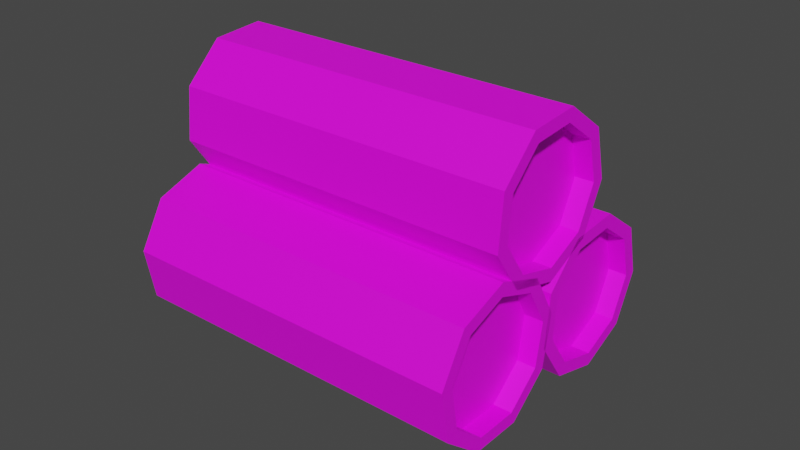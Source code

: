 # Source: LogBundle.blend  (saved by Blender 3.1.7; exported with 4.5.12 LTS)
import bpy
from mathutils import Matrix  # noqa: F401  (used for matrix-valued properties, if any)

bpy.ops.wm.read_factory_settings(use_empty=True)
scene = bpy.context.scene
scene.name = 'Scene'

# ---- collections
col_collection = bpy.data.collections.new('Collection'); scene.collection.children.link(col_collection)

# ---- images (referenced by path relative to the original .blend; pixels are not part of the script)
import os
ASSET_DIR = os.environ.get("B2B_ASSET_DIR", "")  # directory of the original .blend (textures are referenced by path, not embedded)
HERE = os.path.dirname(os.path.abspath(__file__))  # packed textures are extracted next to this script under _unpacked/

def load_image(name, relpath, width, height, colorspace="sRGB"):
    """Load a texture the original file referenced (path relative to the .blend, or extracted next to this script)."""
    p = next((c for c in (os.path.join(HERE, relpath), os.path.join(ASSET_DIR, relpath)) if relpath and os.path.exists(c)), "")
    if p:
        img = bpy.data.images.load(p, check_existing=True)
        img.name = name
    else:  # same state as the original file: an image datablock whose file is absent (Cycles renders it pink)
        img = bpy.data.images.new(name, width, height)
        img.source = "FILE"
        img.filepath = "//" + (relpath or name)
    img.colorspace_settings.name = colorspace
    return img
img_4_full_palette_color_wheel_png_002 = load_image('4_full_palette_color_wheel.png.002', '4_full_palette_color_wheel.png', 1024, 1024, 'sRGB')
img_4_full_palette_color_wheel_png = load_image('4_full_palette_color_wheel.png', '4_full_palette_color_wheel.png', 1024, 1024, 'sRGB')
img_4_full_palette_color_wheel_png_001 = load_image('4_full_palette_color_wheel.png.001', '4_full_palette_color_wheel.png', 1024, 1024, 'sRGB')

# ---- materials (node trees are filled in below, after node groups)
mat_material_004 = bpy.data.materials.new('Material.004')
mat_material_004.use_transparent_shadow = False
mat_material_002 = bpy.data.materials.new('Material.002')
mat_material_002.use_transparent_shadow = False
mat_material_003 = bpy.data.materials.new('Material.003')
mat_material_003.use_transparent_shadow = False

# ---- material node trees
mat_material_004.use_nodes = True; mat_material_004.node_tree.nodes.clear()
_N = mat_material_004.node_tree.nodes; _L = mat_material_004.node_tree.links
n0 = _N.new('ShaderNodeBsdfPrincipled'); n0.name = 'Principled BSDF'; n0.location = (10, 300)
n0.distribution = 'GGX'
n0.subsurface_method = 'RANDOM_WALK_SKIN'
n0.inputs[3].default_value = 1.45
n0.inputs[27].default_value = (0.0, 0.0, 0.0, 1.0)
n0.inputs[28].default_value = 1.0
n1 = _N.new('ShaderNodeOutputMaterial'); n1.name = 'Material Output'; n1.location = (300, 300)
n2 = _N.new('ShaderNodeTexImage'); n2.name = 'Image Texture'; n2.location = (-280, 280)
n2.image = img_4_full_palette_color_wheel_png_002
_L.new(n0.outputs[0], n1.inputs[0])
_L.new(n2.outputs[0], n0.inputs[0])
n1.is_active_output = True
mat_material_002.use_nodes = True; mat_material_002.node_tree.nodes.clear()
_N = mat_material_002.node_tree.nodes; _L = mat_material_002.node_tree.links
n0 = _N.new('ShaderNodeBsdfPrincipled'); n0.name = 'Principled BSDF'; n0.location = (10, 300)
n0.distribution = 'GGX'
n0.subsurface_method = 'RANDOM_WALK_SKIN'
n0.inputs[3].default_value = 1.45
n0.inputs[27].default_value = (0.0, 0.0, 0.0, 1.0)
n0.inputs[28].default_value = 1.0
n1 = _N.new('ShaderNodeOutputMaterial'); n1.name = 'Material Output'; n1.location = (300, 300)
n2 = _N.new('ShaderNodeTexImage'); n2.name = 'Image Texture'; n2.location = (-280, 280)
n2.image = img_4_full_palette_color_wheel_png
_L.new(n0.outputs[0], n1.inputs[0])
_L.new(n2.outputs[0], n0.inputs[0])
n1.is_active_output = True
mat_material_003.use_nodes = True; mat_material_003.node_tree.nodes.clear()
_N = mat_material_003.node_tree.nodes; _L = mat_material_003.node_tree.links
n0 = _N.new('ShaderNodeBsdfPrincipled'); n0.name = 'Principled BSDF'; n0.location = (10, 300)
n0.distribution = 'GGX'
n0.subsurface_method = 'RANDOM_WALK_SKIN'
n0.inputs[3].default_value = 1.45
n0.inputs[27].default_value = (0.0, 0.0, 0.0, 1.0)
n0.inputs[28].default_value = 1.0
n1 = _N.new('ShaderNodeOutputMaterial'); n1.name = 'Material Output'; n1.location = (300, 300)
n2 = _N.new('ShaderNodeTexImage'); n2.name = 'Image Texture'; n2.location = (-280, 280)
n2.image = img_4_full_palette_color_wheel_png_001
_L.new(n0.outputs[0], n1.inputs[0])
_L.new(n2.outputs[0], n0.inputs[0])
n1.is_active_output = True

# ---- world
world_world = bpy.data.worlds.new('World'); scene.world = world_world
world_world.use_nodes = True; world_world.node_tree.nodes.clear()
_N = world_world.node_tree.nodes; _L = world_world.node_tree.links
n0 = _N.new('ShaderNodeOutputWorld'); n0.name = 'World Output'; n0.location = (300, 300)
n1 = _N.new('ShaderNodeBackground'); n1.name = 'Background'; n1.location = (10, 300)
n1.inputs[0].default_value = (0.05088, 0.05088, 0.05088, 1.0)
_L.new(n1.outputs[0], n0.inputs[0])
n0.is_active_output = True
world_world.color = (0.05088, 0.05088, 0.05088)
world_world.use_sun_shadow = False
world_world.sun_shadow_jitter_overblur = 0.0

# ---- meshes
me_cylinder_002 = bpy.data.meshes.new('Cylinder.002')
me_cylinder_002.from_pydata([(1.259, 0.4028, 1.0), (1.79, 0.2094, 1.0), (2.073, -0.2803, 1.0), (1.975, -0.8372, 1.0), (1.542, -1.201, 1.0), (0.9762, -1.201, 1.0), (0.543, -0.8372, 1.0), (0.4448, -0.2803, 1.0), (0.7276, 0.2094, 1.0), (1.259, 0.5761, -1.192e-07), (1.902, 0.3422, -1.192e-07), (2.244, -0.2502, -1.192e-07), (2.125, -0.9239, -1.192e-07), (1.601, -1.364, -1.192e-07), (0.9169, -1.364, -1.192e-07), (0.3929, -0.9239, -1.192e-07), (0.2741, -0.2502, -1.192e-07), (0.6162, 0.3422, -1.192e-07), (1.902, 0.3422, 1.0), (1.259, 0.5761, 1.0), (2.244, -0.2502, 1.0), (2.125, -0.9239, 1.0), (1.601, -1.364, 1.0), (0.9169, -1.364, 1.0), (0.3929, -0.9239, 1.0), (0.2741, -0.2502, 1.0), (0.6162, 0.3422, 1.0), (1.79, 0.2094, 0.896), (1.259, 0.4028, 0.896), (2.073, -0.2803, 0.896), (1.975, -0.8372, 0.896), (1.542, -1.201, 0.896), (0.9762, -1.201, 0.896), (0.543, -0.8372, 0.896), (0.4448, -0.2803, 0.896), (0.7276, 0.2094, 0.896), (1.259, 0.4028, -1.0), (1.79, 0.2094, -1.0), (2.073, -0.2803, -1.0), (1.975, -0.8372, -1.0), (1.542, -1.201, -1.0), (0.9762, -1.201, -1.0), (0.543, -0.8372, -1.0), (0.4448, -0.2803, -1.0), (0.7276, 0.2094, -1.0), (1.902, 0.3422, -1.0), (1.259, 0.5761, -1.0), (2.244, -0.2502, -1.0), (2.125, -0.9239, -1.0), (1.601, -1.364, -1.0), (0.9169, -1.364, -1.0), (0.3929, -0.9239, -1.0), (0.2741, -0.2502, -1.0), (0.6162, 0.3422, -1.0), (1.79, 0.2094, -0.896), (1.259, 0.4028, -0.896), (2.073, -0.2803, -0.896), (1.975, -0.8372, -0.896), (1.542, -1.201, -0.896), (0.9762, -1.201, -0.896), (0.543, -0.8372, -0.896), (0.4448, -0.2803, -0.896), (0.7276, 0.2094, -0.896), (1.259, 0.5761, -0.6259), (1.902, 0.3422, -0.6259), (2.244, -0.2502, -0.6259), (2.125, -0.9239, -0.6259), (1.601, -1.364, -0.6259), (0.9169, -1.364, -0.6259), (0.3929, -0.9239, -0.6259), (0.2741, -0.2502, -0.6259), (0.6162, 0.3422, -0.6259), (1.202, 1.595, 1.0), (1.259, 1.033, 1.0), (0.9406, 0.5652, 1.0), (0.3964, 0.4114, 1.0), (-0.1193, 0.6433, 1.0), (-0.3653, 1.152, 1.0), (-0.2265, 1.701, 1.0), (0.2323, 2.031, 1.0), (0.7962, 1.99, 1.0), (1.358, 1.671, -6.706e-08), (1.427, 0.9903, -9.686e-08), (1.042, 0.4246, -1.267e-07), (0.3837, 0.2385, -1.416e-07), (-0.2402, 0.5191, -1.416e-07), (-0.5377, 1.135, -1.192e-07), (-0.3698, 1.798, -8.941e-08), (0.1851, 2.198, -6.706e-08), (0.8673, 2.148, -5.215e-08), (1.427, 0.9903, 1.0), (1.358, 1.671, 1.0), (1.042, 0.4246, 1.0), (0.3837, 0.2385, 1.0), (-0.2402, 0.5191, 1.0), (-0.5377, 1.135, 1.0), (-0.3698, 1.798, 1.0), (0.1851, 2.198, 1.0), (0.8673, 2.148, 1.0), (1.259, 1.033, 0.896), (1.202, 1.595, 0.896), (0.9406, 0.5652, 0.896), (0.3964, 0.4114, 0.896), (-0.1193, 0.6433, 0.896), (-0.3653, 1.152, 0.896), (-0.2265, 1.701, 0.896), (0.2323, 2.031, 0.896), (0.7962, 1.99, 0.896), (1.202, 1.595, -1.0), (1.259, 1.033, -1.0), (0.9406, 0.5652, -1.0), (0.3964, 0.4114, -1.0), (-0.1193, 0.6433, -1.0), (-0.3653, 1.152, -1.0), (-0.2265, 1.701, -1.0), (0.2323, 2.031, -1.0), (0.7962, 1.99, -1.0), (1.427, 0.9903, -1.0), (1.358, 1.671, -1.0), (1.042, 0.4246, -1.0), (0.3837, 0.2385, -1.0), (-0.2402, 0.5191, -1.0), (-0.5377, 1.135, -1.0), (-0.3698, 1.798, -1.0), (0.1851, 2.198, -1.0), (0.8673, 2.148, -1.0), (1.259, 1.033, -0.896), (1.202, 1.595, -0.896), (0.9406, 0.5652, -0.896), (0.3964, 0.4114, -0.896), (-0.1193, 0.6433, -0.896), (-0.3653, 1.152, -0.896), (-0.2265, 1.701, -0.896), (0.2323, 2.031, -0.896), (0.7962, 1.99, -0.896), (1.358, 1.671, -0.6259), (1.427, 0.9903, -0.6259), (1.042, 0.4246, -0.6259), (0.3837, 0.2385, -0.6259), (-0.2402, 0.5191, -0.6259), (-0.5377, 1.135, -0.6259), (-0.3698, 1.798, -0.6259), (0.1851, 2.198, -0.6259), (0.8673, 2.148, -0.6259), (2.265, 1.996, 1.0), (2.796, 1.803, 1.0), (3.079, 1.313, 1.0), (2.981, 0.7561, 1.0), (2.548, 0.3926, 1.0), (1.982, 0.3926, 1.0), (1.549, 0.7561, 1.0), (1.451, 1.313, 1.0), (1.734, 1.803, 1.0), (2.265, 2.169, -8.941e-08), (2.908, 1.935, -8.941e-08), (3.25, 1.343, -8.941e-08), (3.131, 0.6694, -8.941e-08), (2.607, 0.2297, -8.941e-08), (1.923, 0.2297, -8.941e-08), (1.399, 0.6694, -8.941e-08), (1.28, 1.343, -8.941e-08), (1.622, 1.935, -8.941e-08), (2.908, 1.935, 1.0), (2.265, 2.169, 1.0), (3.25, 1.343, 1.0), (3.131, 0.6694, 1.0), (2.607, 0.2297, 1.0), (1.923, 0.2297, 1.0), (1.399, 0.6694, 1.0), (1.28, 1.343, 1.0), (1.622, 1.935, 1.0), (2.796, 1.803, 0.896), (2.265, 1.996, 0.896), (3.079, 1.313, 0.896), (2.981, 0.7561, 0.896), (2.548, 0.3926, 0.896), (1.982, 0.3926, 0.896), (1.549, 0.7561, 0.896), (1.451, 1.313, 0.896), (1.734, 1.803, 0.896), (2.265, 1.996, -1.0), (2.796, 1.803, -1.0), (3.079, 1.313, -1.0), (2.981, 0.7561, -1.0), (2.548, 0.3926, -1.0), (1.982, 0.3926, -1.0), (1.549, 0.7561, -1.0), (1.451, 1.313, -1.0), (1.734, 1.803, -1.0), (2.908, 1.935, -1.0), (2.265, 2.169, -1.0), (3.25, 1.343, -1.0), (3.131, 0.6694, -1.0), (2.607, 0.2297, -1.0), (1.923, 0.2297, -1.0), (1.399, 0.6694, -1.0), (1.28, 1.343, -1.0), (1.622, 1.935, -1.0), (2.796, 1.803, -0.896), (2.265, 1.996, -0.896), (3.079, 1.313, -0.896), (2.981, 0.7561, -0.896), (2.548, 0.3926, -0.896), (1.982, 0.3926, -0.896), (1.549, 0.7561, -0.896), (1.451, 1.313, -0.896), (1.734, 1.803, -0.896), (2.265, 2.169, -0.6259), (2.908, 1.935, -0.6259), (3.25, 1.343, -0.6259), (3.131, 0.6694, -0.6259), (2.607, 0.2297, -0.6259), (1.923, 0.2297, -0.6259), (1.399, 0.6694, -0.6259), (1.28, 1.343, -0.6259), (1.622, 1.935, -0.6259)], [], [(9, 19, 18, 10), (10, 18, 20, 11), (11, 20, 21, 12), (12, 21, 22, 13), (13, 22, 23, 14), (14, 23, 24, 15), (15, 24, 25, 16), (8, 7, 34, 35), (16, 25, 26, 17), (17, 26, 19, 9), (0, 1, 18, 19), (1, 2, 20, 18), (2, 3, 21, 20), (3, 4, 22, 21), (4, 5, 23, 22), (5, 6, 24, 23), (6, 7, 25, 24), (7, 8, 26, 25), (8, 0, 19, 26), (27, 28, 35, 34, 33, 32, 31, 30, 29), (5, 4, 31, 32), (2, 1, 27, 29), (0, 8, 35, 28), (6, 5, 32, 33), (3, 2, 29, 30), (7, 6, 33, 34), (4, 3, 30, 31), (1, 0, 28, 27), (63, 64, 45, 46), (64, 65, 47, 45), (65, 66, 48, 47), (66, 67, 49, 48), (67, 68, 50, 49), (68, 69, 51, 50), (69, 70, 52, 51), (44, 62, 61, 43), (70, 71, 53, 52), (71, 63, 46, 53), (36, 46, 45, 37), (37, 45, 47, 38), (38, 47, 48, 39), (39, 48, 49, 40), (40, 49, 50, 41), (41, 50, 51, 42), (42, 51, 52, 43), (43, 52, 53, 44), (44, 53, 46, 36), (54, 56, 57, 58, 59, 60, 61, 62, 55), (41, 59, 58, 40), (38, 56, 54, 37), (36, 55, 62, 44), (42, 60, 59, 41), (39, 57, 56, 38), (43, 61, 60, 42), (40, 58, 57, 39), (37, 54, 55, 36), (17, 9, 63, 71), (16, 17, 71, 70), (15, 16, 70, 69), (14, 15, 69, 68), (13, 14, 68, 67), (12, 13, 67, 66), (11, 12, 66, 65), (10, 11, 65, 64), (9, 10, 64, 63), (81, 91, 90, 82), (82, 90, 92, 83), (83, 92, 93, 84), (84, 93, 94, 85), (85, 94, 95, 86), (86, 95, 96, 87), (87, 96, 97, 88), (80, 79, 106, 107), (88, 97, 98, 89), (89, 98, 91, 81), (72, 73, 90, 91), (73, 74, 92, 90), (74, 75, 93, 92), (75, 76, 94, 93), (76, 77, 95, 94), (77, 78, 96, 95), (78, 79, 97, 96), (79, 80, 98, 97), (80, 72, 91, 98), (99, 100, 107, 106, 105, 104, 103, 102, 101), (77, 76, 103, 104), (74, 73, 99, 101), (72, 80, 107, 100), (78, 77, 104, 105), (75, 74, 101, 102), (79, 78, 105, 106), (76, 75, 102, 103), (73, 72, 100, 99), (135, 136, 117, 118), (136, 137, 119, 117), (137, 138, 120, 119), (138, 139, 121, 120), (139, 140, 122, 121), (140, 141, 123, 122), (141, 142, 124, 123), (116, 134, 133, 115), (142, 143, 125, 124), (143, 135, 118, 125), (108, 118, 117, 109), (109, 117, 119, 110), (110, 119, 120, 111), (111, 120, 121, 112), (112, 121, 122, 113), (113, 122, 123, 114), (114, 123, 124, 115), (115, 124, 125, 116), (116, 125, 118, 108), (126, 128, 129, 130, 131, 132, 133, 134, 127), (113, 131, 130, 112), (110, 128, 126, 109), (108, 127, 134, 116), (114, 132, 131, 113), (111, 129, 128, 110), (115, 133, 132, 114), (112, 130, 129, 111), (109, 126, 127, 108), (89, 81, 135, 143), (88, 89, 143, 142), (87, 88, 142, 141), (86, 87, 141, 140), (85, 86, 140, 139), (84, 85, 139, 138), (83, 84, 138, 137), (82, 83, 137, 136), (81, 82, 136, 135), (153, 163, 162, 154), (154, 162, 164, 155), (155, 164, 165, 156), (156, 165, 166, 157), (157, 166, 167, 158), (158, 167, 168, 159), (159, 168, 169, 160), (152, 151, 178, 179), (160, 169, 170, 161), (161, 170, 163, 153), (144, 145, 162, 163), (145, 146, 164, 162), (146, 147, 165, 164), (147, 148, 166, 165), (148, 149, 167, 166), (149, 150, 168, 167), (150, 151, 169, 168), (151, 152, 170, 169), (152, 144, 163, 170), (171, 172, 179, 178, 177, 176, 175, 174, 173), (149, 148, 175, 176), (146, 145, 171, 173), (144, 152, 179, 172), (150, 149, 176, 177), (147, 146, 173, 174), (151, 150, 177, 178), (148, 147, 174, 175), (145, 144, 172, 171), (207, 208, 189, 190), (208, 209, 191, 189), (209, 210, 192, 191), (210, 211, 193, 192), (211, 212, 194, 193), (212, 213, 195, 194), (213, 214, 196, 195), (188, 206, 205, 187), (214, 215, 197, 196), (215, 207, 190, 197), (180, 190, 189, 181), (181, 189, 191, 182), (182, 191, 192, 183), (183, 192, 193, 184), (184, 193, 194, 185), (185, 194, 195, 186), (186, 195, 196, 187), (187, 196, 197, 188), (188, 197, 190, 180), (198, 200, 201, 202, 203, 204, 205, 206, 199), (185, 203, 202, 184), (182, 200, 198, 181), (180, 199, 206, 188), (186, 204, 203, 185), (183, 201, 200, 182), (187, 205, 204, 186), (184, 202, 201, 183), (181, 198, 199, 180), (161, 153, 207, 215), (160, 161, 215, 214), (159, 160, 214, 213), (158, 159, 213, 212), (157, 158, 212, 211), (156, 157, 211, 210), (155, 156, 210, 209), (154, 155, 209, 208), (153, 154, 208, 207)])
me_cylinder_002.polygons.foreach_set('material_index', [0, 0, 0, 0, 0, 0, 0, 0, 0, 0, 0, 0, 0, 0, 0, 0, 0, 0, 0, 0, 0, 0, 0, 0, 0, 0, 0, 0, 0, 0, 0, 0, 0, 0, 0, 0, 0, 0, 0, 0, 0, 0, 0, 0, 0, 0, 0, 0, 0, 0, 0, 0, 0, 0, 0, 0, 0, 0, 0, 0, 0, 0, 0, 0, 0, 1, 1, 1, 1, 1, 1, 1, 1, 1, 1, 1, 1, 1, 1, 1, 1, 1, 1, 1, 1, 1, 1, 1, 1, 1, 1, 1, 1, 1, 1, 1, 1, 1, 1, 1, 1, 1, 1, 1, 1, 1, 1, 1, 1, 1, 1, 1, 1, 1, 1, 1, 1, 1, 1, 1, 1, 1, 1, 1, 1, 1, 1, 1, 1, 1, 2, 2, 2, 2, 2, 2, 2, 2, 2, 2, 2, 2, 2, 2, 2, 2, 2, 2, 2, 2, 2, 2, 2, 2, 2, 2, 2, 2, 2, 2, 2, 2, 2, 2, 2, 2, 2, 2, 2, 2, 2, 2, 2, 2, 2, 2, 2, 2, 2, 2, 2, 2, 2, 2, 2, 2, 2, 2, 2, 2, 2, 2, 2, 2, 2])
_uv = me_cylinder_002.uv_layers.new(name='UVMap')
_uv.uv.foreach_set('vector', [0.364, 0.3235, 0.364, 0.3235, 0.384, 0.309, 0.384, 0.309, 0.384, 0.309, 0.384, 0.309, 0.3946, 0.2723, 0.3946, 0.2723, 0.3946, 0.2723, 0.3946, 0.2723, 0.3909, 0.2305, 0.3909, 0.2305, 0.3909, 0.2305, 0.3909, 0.2305, 0.3746, 0.2033, 0.3746, 0.2033, 0.3746, 0.2033, 0.3746, 0.2033, 0.3534, 0.2033, 0.3534, 0.2033, 0.3534, 0.2033, 0.3534, 0.2033, 0.3371, 0.2305, 0.3371, 0.2305, 0.3371, 0.2305, 0.3371, 0.2305, 0.3334, 0.2723, 0.3334, 0.2723, 0.3475, 0.3007, 0.3387, 0.2704, 0.3387, 0.2704, 0.3475, 0.3007, 0.3334, 0.2723, 0.3334, 0.2723, 0.344, 0.309, 0.344, 0.309, 0.344, 0.309, 0.344, 0.309, 0.364, 0.3235, 0.364, 0.3235, 0.364, 0.3127, 0.3805, 0.3007, 0.384, 0.309, 0.364, 0.3235, 0.3805, 0.3007, 0.3893, 0.2704, 0.3946, 0.2723, 0.384, 0.309, 0.3893, 0.2704, 0.3863, 0.2359, 0.3909, 0.2305, 0.3946, 0.2723, 0.3863, 0.2359, 0.3728, 0.2134, 0.3746, 0.2033, 0.3909, 0.2305, 0.3728, 0.2134, 0.3552, 0.2134, 0.3534, 0.2033, 0.3746, 0.2033, 0.3552, 0.2134, 0.3417, 0.2359, 0.3371, 0.2305, 0.3534, 0.2033, 0.3417, 0.2359, 0.3387, 0.2704, 0.3334, 0.2723, 0.3371, 0.2305, 0.3387, 0.2704, 0.3475, 0.3007, 0.344, 0.309, 0.3334, 0.2723, 0.3475, 0.3007, 0.364, 0.3127, 0.364, 0.3235, 0.344, 0.309, 0.4605, 0.7768, 0.444, 0.7888, 0.4275, 0.7768, 0.4187, 0.7465, 0.4217, 0.712, 0.4352, 0.6895, 0.4528, 0.6895, 0.4663, 0.712, 0.4693, 0.7465, 0.3552, 0.2134, 0.3728, 0.2134, 0.3728, 0.2134, 0.3552, 0.2134, 0.3893, 0.2704, 0.3805, 0.3007, 0.3805, 0.3007, 0.3893, 0.2704, 0.364, 0.3127, 0.3475, 0.3007, 0.3475, 0.3007, 0.364, 0.3127, 0.3417, 0.2359, 0.3552, 0.2134, 0.3552, 0.2134, 0.3417, 0.2359, 0.3863, 0.2359, 0.3893, 0.2704, 0.3893, 0.2704, 0.3863, 0.2359, 0.3387, 0.2704, 0.3417, 0.2359, 0.3417, 0.2359, 0.3387, 0.2704, 0.3728, 0.2134, 0.3863, 0.2359, 0.3863, 0.2359, 0.3728, 0.2134, 0.3805, 0.3007, 0.364, 0.3127, 0.364, 0.3127, 0.3805, 0.3007, 0.364, 0.3235, 0.384, 0.309, 0.384, 0.309, 0.364, 0.3235, 0.384, 0.309, 0.3946, 0.2723, 0.3946, 0.2723, 0.384, 0.309, 0.3946, 0.2723, 0.3909, 0.2305, 0.3909, 0.2305, 0.3946, 0.2723, 0.3909, 0.2305, 0.3746, 0.2033, 0.3746, 0.2033, 0.3909, 0.2305, 0.3746, 0.2033, 0.3534, 0.2033, 0.3534, 0.2033, 0.3746, 0.2033, 0.3534, 0.2033, 0.3371, 0.2305, 0.3371, 0.2305, 0.3534, 0.2033, 0.3371, 0.2305, 0.3334, 0.2723, 0.3334, 0.2723, 0.3371, 0.2305, 0.3475, 0.3007, 0.3475, 0.3007, 0.3387, 0.2704, 0.3387, 0.2704, 0.3334, 0.2723, 0.344, 0.309, 0.344, 0.309, 0.3334, 0.2723, 0.344, 0.309, 0.364, 0.3235, 0.364, 0.3235, 0.344, 0.309, 0.364, 0.3127, 0.364, 0.3235, 0.384, 0.309, 0.3805, 0.3007, 0.3805, 0.3007, 0.384, 0.309, 0.3946, 0.2723, 0.3893, 0.2704, 0.3893, 0.2704, 0.3946, 0.2723, 0.3909, 0.2305, 0.3863, 0.2359, 0.3863, 0.2359, 0.3909, 0.2305, 0.3746, 0.2033, 0.3728, 0.2134, 0.3728, 0.2134, 0.3746, 0.2033, 0.3534, 0.2033, 0.3552, 0.2134, 0.3552, 0.2134, 0.3534, 0.2033, 0.3371, 0.2305, 0.3417, 0.2359, 0.3417, 0.2359, 0.3371, 0.2305, 0.3334, 0.2723, 0.3387, 0.2704, 0.3387, 0.2704, 0.3334, 0.2723, 0.344, 0.309, 0.3475, 0.3007, 0.3475, 0.3007, 0.344, 0.309, 0.364, 0.3235, 0.364, 0.3127, 0.4554, 0.7619, 0.4667, 0.7226, 0.4628, 0.6781, 0.4454, 0.649, 0.4226, 0.649, 0.4052, 0.6781, 0.4013, 0.7226, 0.4126, 0.7619, 0.434, 0.7773, 0.3552, 0.2134, 0.3552, 0.2134, 0.3728, 0.2134, 0.3728, 0.2134, 0.3893, 0.2704, 0.3893, 0.2704, 0.3805, 0.3007, 0.3805, 0.3007, 0.364, 0.3127, 0.364, 0.3127, 0.3475, 0.3007, 0.3475, 0.3007, 0.3417, 0.2359, 0.3417, 0.2359, 0.3552, 0.2134, 0.3552, 0.2134, 0.3863, 0.2359, 0.3863, 0.2359, 0.3893, 0.2704, 0.3893, 0.2704, 0.3387, 0.2704, 0.3387, 0.2704, 0.3417, 0.2359, 0.3417, 0.2359, 0.3728, 0.2134, 0.3728, 0.2134, 0.3863, 0.2359, 0.3863, 0.2359, 0.3805, 0.3007, 0.3805, 0.3007, 0.364, 0.3127, 0.364, 0.3127, 0.344, 0.309, 0.364, 0.3235, 0.364, 0.3235, 0.344, 0.309, 0.3334, 0.2723, 0.344, 0.309, 0.344, 0.309, 0.3334, 0.2723, 0.3371, 0.2305, 0.3334, 0.2723, 0.3334, 0.2723, 0.3371, 0.2305, 0.3534, 0.2033, 0.3371, 0.2305, 0.3371, 0.2305, 0.3534, 0.2033, 0.3746, 0.2033, 0.3534, 0.2033, 0.3534, 0.2033, 0.3746, 0.2033, 0.3909, 0.2305, 0.3746, 0.2033, 0.3746, 0.2033, 0.3909, 0.2305, 0.3946, 0.2723, 0.3909, 0.2305, 0.3909, 0.2305, 0.3946, 0.2723, 0.384, 0.309, 0.3946, 0.2723, 0.3946, 0.2723, 0.384, 0.309, 0.364, 0.3235, 0.384, 0.309, 0.384, 0.309, 0.364, 0.3235, 0.364, 0.3235, 0.364, 0.3235, 0.384, 0.309, 0.384, 0.309, 0.384, 0.309, 0.384, 0.309, 0.3946, 0.2723, 0.3946, 0.2723, 0.3946, 0.2723, 0.3946, 0.2723, 0.3909, 0.2305, 0.3909, 0.2305, 0.3909, 0.2305, 0.3909, 0.2305, 0.3746, 0.2033, 0.3746, 0.2033, 0.3746, 0.2033, 0.3746, 0.2033, 0.3534, 0.2033, 0.3534, 0.2033, 0.3534, 0.2033, 0.3534, 0.2033, 0.3371, 0.2305, 0.3371, 0.2305, 0.3371, 0.2305, 0.3371, 0.2305, 0.3334, 0.2723, 0.3334, 0.2723, 0.3475, 0.3007, 0.3387, 0.2704, 0.3387, 0.2704, 0.3475, 0.3007, 0.3334, 0.2723, 0.3334, 0.2723, 0.344, 0.309, 0.344, 0.309, 0.344, 0.309, 0.344, 0.309, 0.364, 0.3235, 0.364, 0.3235, 0.364, 0.3127, 0.3805, 0.3007, 0.384, 0.309, 0.364, 0.3235, 0.3805, 0.3007, 0.3893, 0.2704, 0.3946, 0.2723, 0.384, 0.309, 0.3893, 0.2704, 0.3863, 0.2359, 0.3909, 0.2305, 0.3946, 0.2723, 0.3863, 0.2359, 0.3728, 0.2134, 0.3746, 0.2033, 0.3909, 0.2305, 0.3728, 0.2134, 0.3552, 0.2134, 0.3534, 0.2033, 0.3746, 0.2033, 0.3552, 0.2134, 0.3417, 0.2359, 0.3371, 0.2305, 0.3534, 0.2033, 0.3417, 0.2359, 0.3387, 0.2704, 0.3334, 0.2723, 0.3371, 0.2305, 0.3387, 0.2704, 0.3475, 0.3007, 0.344, 0.309, 0.3334, 0.2723, 0.3475, 0.3007, 0.364, 0.3127, 0.364, 0.3235, 0.344, 0.309, 0.4605, 0.7768, 0.444, 0.7888, 0.4275, 0.7768, 0.4187, 0.7465, 0.4217, 0.712, 0.4352, 0.6895, 0.4528, 0.6895, 0.4663, 0.712, 0.4693, 0.7465, 0.3552, 0.2134, 0.3728, 0.2134, 0.3728, 0.2134, 0.3552, 0.2134, 0.3893, 0.2704, 0.3805, 0.3007, 0.3805, 0.3007, 0.3893, 0.2704, 0.364, 0.3127, 0.3475, 0.3007, 0.3475, 0.3007, 0.364, 0.3127, 0.3417, 0.2359, 0.3552, 0.2134, 0.3552, 0.2134, 0.3417, 0.2359, 0.3863, 0.2359, 0.3893, 0.2704, 0.3893, 0.2704, 0.3863, 0.2359, 0.3387, 0.2704, 0.3417, 0.2359, 0.3417, 0.2359, 0.3387, 0.2704, 0.3728, 0.2134, 0.3863, 0.2359, 0.3863, 0.2359, 0.3728, 0.2134, 0.3805, 0.3007, 0.364, 0.3127, 0.364, 0.3127, 0.3805, 0.3007, 0.364, 0.3235, 0.384, 0.309, 0.384, 0.309, 0.364, 0.3235, 0.384, 0.309, 0.3946, 0.2723, 0.3946, 0.2723, 0.384, 0.309, 0.3946, 0.2723, 0.3909, 0.2305, 0.3909, 0.2305, 0.3946, 0.2723, 0.3909, 0.2305, 0.3746, 0.2033, 0.3746, 0.2033, 0.3909, 0.2305, 0.3746, 0.2033, 0.3534, 0.2033, 0.3534, 0.2033, 0.3746, 0.2033, 0.3534, 0.2033, 0.3371, 0.2305, 0.3371, 0.2305, 0.3534, 0.2033, 0.3371, 0.2305, 0.3334, 0.2723, 0.3334, 0.2723, 0.3371, 0.2305, 0.3475, 0.3007, 0.3475, 0.3007, 0.3387, 0.2704, 0.3387, 0.2704, 0.3334, 0.2723, 0.344, 0.309, 0.344, 0.309, 0.3334, 0.2723, 0.344, 0.309, 0.364, 0.3235, 0.364, 0.3235, 0.344, 0.309, 0.364, 0.3127, 0.364, 0.3235, 0.384, 0.309, 0.3805, 0.3007, 0.3805, 0.3007, 0.384, 0.309, 0.3946, 0.2723, 0.3893, 0.2704, 0.3893, 0.2704, 0.3946, 0.2723, 0.3909, 0.2305, 0.3863, 0.2359, 0.3863, 0.2359, 0.3909, 0.2305, 0.3746, 0.2033, 0.3728, 0.2134, 0.3728, 0.2134, 0.3746, 0.2033, 0.3534, 0.2033, 0.3552, 0.2134, 0.3552, 0.2134, 0.3534, 0.2033, 0.3371, 0.2305, 0.3417, 0.2359, 0.3417, 0.2359, 0.3371, 0.2305, 0.3334, 0.2723, 0.3387, 0.2704, 0.3387, 0.2704, 0.3334, 0.2723, 0.344, 0.309, 0.3475, 0.3007, 0.3475, 0.3007, 0.344, 0.309, 0.364, 0.3235, 0.364, 0.3127, 0.4554, 0.7619, 0.4667, 0.7226, 0.4628, 0.6781, 0.4454, 0.649, 0.4226, 0.649, 0.4052, 0.6781, 0.4013, 0.7226, 0.4126, 0.7619, 0.434, 0.7773, 0.3552, 0.2134, 0.3552, 0.2134, 0.3728, 0.2134, 0.3728, 0.2134, 0.3893, 0.2704, 0.3893, 0.2704, 0.3805, 0.3007, 0.3805, 0.3007, 0.364, 0.3127, 0.364, 0.3127, 0.3475, 0.3007, 0.3475, 0.3007, 0.3417, 0.2359, 0.3417, 0.2359, 0.3552, 0.2134, 0.3552, 0.2134, 0.3863, 0.2359, 0.3863, 0.2359, 0.3893, 0.2704, 0.3893, 0.2704, 0.3387, 0.2704, 0.3387, 0.2704, 0.3417, 0.2359, 0.3417, 0.2359, 0.3728, 0.2134, 0.3728, 0.2134, 0.3863, 0.2359, 0.3863, 0.2359, 0.3805, 0.3007, 0.3805, 0.3007, 0.364, 0.3127, 0.364, 0.3127, 0.344, 0.309, 0.364, 0.3235, 0.364, 0.3235, 0.344, 0.309, 0.3334, 0.2723, 0.344, 0.309, 0.344, 0.309, 0.3334, 0.2723, 0.3371, 0.2305, 0.3334, 0.2723, 0.3334, 0.2723, 0.3371, 0.2305, 0.3534, 0.2033, 0.3371, 0.2305, 0.3371, 0.2305, 0.3534, 0.2033, 0.3746, 0.2033, 0.3534, 0.2033, 0.3534, 0.2033, 0.3746, 0.2033, 0.3909, 0.2305, 0.3746, 0.2033, 0.3746, 0.2033, 0.3909, 0.2305, 0.3946, 0.2723, 0.3909, 0.2305, 0.3909, 0.2305, 0.3946, 0.2723, 0.384, 0.309, 0.3946, 0.2723, 0.3946, 0.2723, 0.384, 0.309, 0.364, 0.3235, 0.384, 0.309, 0.384, 0.309, 0.364, 0.3235, 0.364, 0.3235, 0.364, 0.3235, 0.384, 0.309, 0.384, 0.309, 0.384, 0.309, 0.384, 0.309, 0.3946, 0.2723, 0.3946, 0.2723, 0.3946, 0.2723, 0.3946, 0.2723, 0.3909, 0.2305, 0.3909, 0.2305, 0.3909, 0.2305, 0.3909, 0.2305, 0.3746, 0.2033, 0.3746, 0.2033, 0.3746, 0.2033, 0.3746, 0.2033, 0.3534, 0.2033, 0.3534, 0.2033, 0.3534, 0.2033, 0.3534, 0.2033, 0.3371, 0.2305, 0.3371, 0.2305, 0.3371, 0.2305, 0.3371, 0.2305, 0.3334, 0.2723, 0.3334, 0.2723, 0.3475, 0.3007, 0.3387, 0.2704, 0.3387, 0.2704, 0.3475, 0.3007, 0.3334, 0.2723, 0.3334, 0.2723, 0.344, 0.309, 0.344, 0.309, 0.344, 0.309, 0.344, 0.309, 0.364, 0.3235, 0.364, 0.3235, 0.364, 0.3127, 0.3805, 0.3007, 0.384, 0.309, 0.364, 0.3235, 0.3805, 0.3007, 0.3893, 0.2704, 0.3946, 0.2723, 0.384, 0.309, 0.3893, 0.2704, 0.3863, 0.2359, 0.3909, 0.2305, 0.3946, 0.2723, 0.3863, 0.2359, 0.3728, 0.2134, 0.3746, 0.2033, 0.3909, 0.2305, 0.3728, 0.2134, 0.3552, 0.2134, 0.3534, 0.2033, 0.3746, 0.2033, 0.3552, 0.2134, 0.3417, 0.2359, 0.3371, 0.2305, 0.3534, 0.2033, 0.3417, 0.2359, 0.3387, 0.2704, 0.3334, 0.2723, 0.3371, 0.2305, 0.3387, 0.2704, 0.3475, 0.3007, 0.344, 0.309, 0.3334, 0.2723, 0.3475, 0.3007, 0.364, 0.3127, 0.364, 0.3235, 0.344, 0.309, 0.4605, 0.7768, 0.444, 0.7888, 0.4275, 0.7768, 0.4187, 0.7465, 0.4217, 0.712, 0.4352, 0.6895, 0.4528, 0.6895, 0.4663, 0.712, 0.4693, 0.7465, 0.3552, 0.2134, 0.3728, 0.2134, 0.3728, 0.2134, 0.3552, 0.2134, 0.3893, 0.2704, 0.3805, 0.3007, 0.3805, 0.3007, 0.3893, 0.2704, 0.364, 0.3127, 0.3475, 0.3007, 0.3475, 0.3007, 0.364, 0.3127, 0.3417, 0.2359, 0.3552, 0.2134, 0.3552, 0.2134, 0.3417, 0.2359, 0.3863, 0.2359, 0.3893, 0.2704, 0.3893, 0.2704, 0.3863, 0.2359, 0.3387, 0.2704, 0.3417, 0.2359, 0.3417, 0.2359, 0.3387, 0.2704, 0.3728, 0.2134, 0.3863, 0.2359, 0.3863, 0.2359, 0.3728, 0.2134, 0.3805, 0.3007, 0.364, 0.3127, 0.364, 0.3127, 0.3805, 0.3007, 0.364, 0.3235, 0.384, 0.309, 0.384, 0.309, 0.364, 0.3235, 0.384, 0.309, 0.3946, 0.2723, 0.3946, 0.2723, 0.384, 0.309, 0.3946, 0.2723, 0.3909, 0.2305, 0.3909, 0.2305, 0.3946, 0.2723, 0.3909, 0.2305, 0.3746, 0.2033, 0.3746, 0.2033, 0.3909, 0.2305, 0.3746, 0.2033, 0.3534, 0.2033, 0.3534, 0.2033, 0.3746, 0.2033, 0.3534, 0.2033, 0.3371, 0.2305, 0.3371, 0.2305, 0.3534, 0.2033, 0.3371, 0.2305, 0.3334, 0.2723, 0.3334, 0.2723, 0.3371, 0.2305, 0.3475, 0.3007, 0.3475, 0.3007, 0.3387, 0.2704, 0.3387, 0.2704, 0.3334, 0.2723, 0.344, 0.309, 0.344, 0.309, 0.3334, 0.2723, 0.344, 0.309, 0.364, 0.3235, 0.364, 0.3235, 0.344, 0.309, 0.364, 0.3127, 0.364, 0.3235, 0.384, 0.309, 0.3805, 0.3007, 0.3805, 0.3007, 0.384, 0.309, 0.3946, 0.2723, 0.3893, 0.2704, 0.3893, 0.2704, 0.3946, 0.2723, 0.3909, 0.2305, 0.3863, 0.2359, 0.3863, 0.2359, 0.3909, 0.2305, 0.3746, 0.2033, 0.3728, 0.2134, 0.3728, 0.2134, 0.3746, 0.2033, 0.3534, 0.2033, 0.3552, 0.2134, 0.3552, 0.2134, 0.3534, 0.2033, 0.3371, 0.2305, 0.3417, 0.2359, 0.3417, 0.2359, 0.3371, 0.2305, 0.3334, 0.2723, 0.3387, 0.2704, 0.3387, 0.2704, 0.3334, 0.2723, 0.344, 0.309, 0.3475, 0.3007, 0.3475, 0.3007, 0.344, 0.309, 0.364, 0.3235, 0.364, 0.3127, 0.4554, 0.7619, 0.4667, 0.7226, 0.4628, 0.6781, 0.4454, 0.649, 0.4226, 0.649, 0.4052, 0.6781, 0.4013, 0.7226, 0.4126, 0.7619, 0.434, 0.7773, 0.3552, 0.2134, 0.3552, 0.2134, 0.3728, 0.2134, 0.3728, 0.2134, 0.3893, 0.2704, 0.3893, 0.2704, 0.3805, 0.3007, 0.3805, 0.3007, 0.364, 0.3127, 0.364, 0.3127, 0.3475, 0.3007, 0.3475, 0.3007, 0.3417, 0.2359, 0.3417, 0.2359, 0.3552, 0.2134, 0.3552, 0.2134, 0.3863, 0.2359, 0.3863, 0.2359, 0.3893, 0.2704, 0.3893, 0.2704, 0.3387, 0.2704, 0.3387, 0.2704, 0.3417, 0.2359, 0.3417, 0.2359, 0.3728, 0.2134, 0.3728, 0.2134, 0.3863, 0.2359, 0.3863, 0.2359, 0.3805, 0.3007, 0.3805, 0.3007, 0.364, 0.3127, 0.364, 0.3127, 0.344, 0.309, 0.364, 0.3235, 0.364, 0.3235, 0.344, 0.309, 0.3334, 0.2723, 0.344, 0.309, 0.344, 0.309, 0.3334, 0.2723, 0.3371, 0.2305, 0.3334, 0.2723, 0.3334, 0.2723, 0.3371, 0.2305, 0.3534, 0.2033, 0.3371, 0.2305, 0.3371, 0.2305, 0.3534, 0.2033, 0.3746, 0.2033, 0.3534, 0.2033, 0.3534, 0.2033, 0.3746, 0.2033, 0.3909, 0.2305, 0.3746, 0.2033, 0.3746, 0.2033, 0.3909, 0.2305, 0.3946, 0.2723, 0.3909, 0.2305, 0.3909, 0.2305, 0.3946, 0.2723, 0.384, 0.309, 0.3946, 0.2723, 0.3946, 0.2723, 0.384, 0.309, 0.364, 0.3235, 0.384, 0.309, 0.384, 0.309, 0.364, 0.3235])
me_cylinder_002.materials.append(mat_material_004)
me_cylinder_002.materials.append(mat_material_002)
me_cylinder_002.materials.append(mat_material_003)
me_cylinder_002.use_remesh_fix_poles = True
me_cylinder_002.use_remesh_preserve_attributes = False
me_cylinder_002.update()

# ---- objects
ob_cylinder_002 = bpy.data.objects.new('Cylinder.002', me_cylinder_002)

# ---- transforms, parenting, visibility, modifiers, constraints
ob_cylinder_002.location = (0.0, 5.588e-08, -1.192e-07)
ob_cylinder_002.rotation_euler = (1.571, -1.121, 1.571)
ob_cylinder_002.scale = (1.0, 1.0, 2.293)

# ---- collection membership
col_collection.objects.link(ob_cylinder_002)

# ---- scene / render settings (as saved in the file)
scene.frame_start = 1; scene.frame_end = 250; scene.frame_set(1)
scene.render.engine = 'BLENDER_EEVEE_NEXT'
scene.cycles.sampling_pattern = 'TABULATED_SOBOL'
scene.cycles.use_light_tree = False
scene.view_settings.view_transform = 'Filmic'
bpy.context.view_layer.update()

# ---- added for rendering (the .blend has no active camera and no usable light): camera, sun
cam_auto = bpy.data.cameras.new('AutoCamera')
cam_auto.lens = 50.0
cam_auto.sensor_width = 36.0
cam_auto.clip_end = 1000.0
ob_auto_camera = bpy.data.objects.new('AutoCamera', cam_auto)
scene.collection.objects.link(ob_auto_camera)
ob_auto_camera.location = (7.69659, -9.02177, 7.55981)
ob_auto_camera.rotation_euler = (1.09748, -7.21219e-08, 0.694738)
scene.camera = ob_auto_camera
light_auto_sun = bpy.data.lights.new('AutoSun', 'SUN')
light_auto_sun.energy = 3.0
light_auto_sun.angle = 0.0523599
ob_auto_sun = bpy.data.objects.new('AutoSun', light_auto_sun)
scene.collection.objects.link(ob_auto_sun)
ob_auto_sun.rotation_euler = (0.872665, 0.174533, 0.523599)
bpy.context.view_layer.update()
